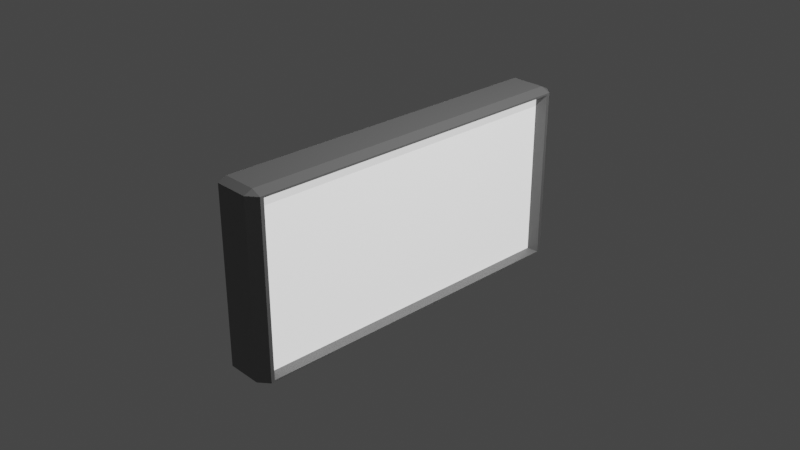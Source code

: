 # Source: Display.blend  (saved by Blender 2.82.7; exported with 4.5.12 LTS)
import bpy
from mathutils import Matrix  # noqa: F401  (used for matrix-valued properties, if any)

bpy.ops.wm.read_factory_settings(use_empty=True)
scene = bpy.context.scene
scene.name = 'Scene'

# ---- collections
col_collection = bpy.data.collections.new('Collection'); scene.collection.children.link(col_collection)

# ---- materials (node trees are filled in below, after node groups)
mat_material = bpy.data.materials.new('Material')
mat_material.alpha_threshold = 0.0
mat_material.use_transparent_shadow = False
mat_material.line_color = (0.0, 0.0, 0.0, 1.0)
mat_material_001 = bpy.data.materials.new('Material.001')
mat_material_001.use_transparent_shadow = False

# ---- material node trees
mat_material.use_nodes = True; mat_material.node_tree.nodes.clear()
_N = mat_material.node_tree.nodes; _L = mat_material.node_tree.links
n0 = _N.new('ShaderNodeOutputMaterial'); n0.name = 'Material Output'; n0.location = (300, 300)
n1 = _N.new('ShaderNodeBsdfPrincipled'); n1.name = 'Principled BSDF'; n1.location = (10, 300)
n1.distribution = 'GGX'
n1.subsurface_method = 'BURLEY'
n1.inputs[0].default_value = (0.214, 0.214, 0.214, 1.0)
n1.inputs[2].default_value = 0.4
n1.inputs[3].default_value = 1.45
n1.inputs[27].default_value = (0.0, 0.0, 0.0, 1.0)
n1.inputs[28].default_value = 1.0
_L.new(n1.outputs[0], n0.inputs[0])
n0.is_active_output = True
mat_material_001.use_nodes = True; mat_material_001.node_tree.nodes.clear()
_N = mat_material_001.node_tree.nodes; _L = mat_material_001.node_tree.links
n0 = _N.new('ShaderNodeOutputMaterial'); n0.name = 'Material Output'; n0.location = (300, 300)
n1 = _N.new('ShaderNodeBsdfPrincipled'); n1.name = 'Principled BSDF'; n1.location = (10, 300)
n1.distribution = 'GGX'
n1.subsurface_method = 'BURLEY'
n1.inputs[3].default_value = 1.45
n1.inputs[27].default_value = (0.89, 0.89, 0.89, 1.0)
n1.inputs[28].default_value = 1.0
_L.new(n1.outputs[0], n0.inputs[0])
n0.is_active_output = True

# ---- world
world_world = bpy.data.worlds.new('World'); scene.world = world_world
world_world.use_nodes = True; world_world.node_tree.nodes.clear()
_N = world_world.node_tree.nodes; _L = world_world.node_tree.links
n0 = _N.new('ShaderNodeOutputWorld'); n0.name = 'World Output'; n0.location = (300, 300)
n1 = _N.new('ShaderNodeBackground'); n1.name = 'Background'; n1.location = (10, 300)
n1.inputs[0].default_value = (0.05088, 0.05088, 0.05088, 1.0)
_L.new(n1.outputs[0], n0.inputs[0])
n0.is_active_output = True
world_world.color = (0.05088, 0.05088, 0.05088)
world_world.use_sun_shadow = False
world_world.sun_shadow_jitter_overblur = 0.0

# ---- cameras
cam_camera = bpy.data.cameras.new('Camera')
cam_camera.clip_end = 100.0
cam_camera.ortho_scale = 7.314

# ---- lights
light_light = bpy.data.lights.new('Light', 'POINT')
light_light.transmission_factor = 0.0
light_light.energy = 1000.0
light_light.shadow_soft_size = 0.1
light_light.shadow_maximum_resolution = 0.006
light_light.use_absolute_resolution = True

# ---- meshes
me_cube = bpy.data.meshes.new('Cube')
me_cube.from_pydata([(0.9547, 1.0, 0.9547), (0.9547, 0.9547, 1.0), (1.0, 0.9089, 0.9089), (0.9547, 0.9547, -1.0), (0.9547, 1.0, -0.9547), (1.0, 0.9089, -0.9089), (1.0, -0.9089, 0.9089), (0.9547, -0.9547, 1.0), (0.9547, -1.0, 0.9547), (1.0, -0.9089, -0.9089), (0.9547, -1.0, -0.9547), (0.9547, -0.9547, -1.0), (-0.9547, 1.0, 0.9547), (-1.0, 0.9547, 0.9547), (-0.9547, 0.9547, 1.0), (-1.0, 0.9547, -0.9547), (-0.9547, 1.0, -0.9547), (-0.9547, 0.9547, -1.0), (-1.0, -0.9547, 0.9547), (-0.9547, -1.0, 0.9547), (-0.9547, -0.9547, 1.0), (-0.9547, -0.9547, -1.0), (-0.9547, -1.0, -0.9547), (-1.0, -0.9547, -0.9547), (1.5, 0.9547, 0.9547), (1.5, 0.9547, -0.9547), (1.5, -0.9547, -0.9547), (1.5, -0.9547, 0.9547), (1.5, 0.9352, 0.9352), (1.5, 0.9352, -0.9352), (1.5, -0.9352, -0.9352), (1.5, -0.9352, 0.9352)], [], [(17, 3, 11, 21), (23, 18, 13, 15), (10, 8, 19, 22), (1, 14, 20, 7), (5, 2, 6, 9), (0, 1, 24), (3, 4, 25), (27, 7, 8), (26, 10, 11), (12, 13, 14), (15, 16, 17), (18, 19, 20), (21, 22, 23), (17, 21, 23, 15), (3, 17, 16, 4), (24, 25, 4, 0), (22, 19, 18, 23), (8, 10, 26, 27), (12, 16, 15, 13), (7, 20, 19, 8), (1, 7, 27, 24), (21, 11, 10, 22), (20, 14, 13, 18), (14, 1, 0, 12), (11, 3, 25, 26), (16, 12, 0, 4), (28, 29, 25, 24), (30, 31, 27, 26), (31, 28, 24, 27), (29, 30, 26, 25), (2, 5, 29, 28), (9, 6, 31, 30), (6, 2, 28, 31), (5, 9, 30, 29)])
me_cube.polygons.foreach_set('material_index', [0, 0, 0, 0, 1, 0, 0, 0, 0, 0, 0, 0, 0, 0, 0, 0, 0, 0, 0, 0, 0, 0, 0, 0, 0, 0, 0, 0, 0, 0, 0, 0, 0, 0])
_uv = me_cube.uv_layers.new(name='UVMap')
_uv.uv.foreach_set('vector', [0.1307, 0.5057, 0.3693, 0.5057, 0.3693, 0.7443, 0.1307, 0.7443, 0.3807, 0.005661, 0.6193, 0.005661, 0.6193, 0.2443, 0.3807, 0.2443, 0.3807, 0.7557, 0.6193, 0.7557, 0.6193, 0.9943, 0.3807, 0.9943, 0.6307, 0.5057, 0.8693, 0.5057, 0.8693, 0.7443, 0.6307, 0.7443, 0.3864, 0.5114, 0.6136, 0.5114, 0.6136, 0.7386, 0.3864, 0.7386, 0.6193, 0.4943, 0.625, 0.4943, 0.6193, 0.5, 0.3693, 0.5057, 0.3693, 0.5, 0.375, 0.5057, 0.6193, 0.7443, 0.625, 0.7443, 0.6193, 0.75, 0.3807, 0.7443, 0.3807, 0.75, 0.375, 0.7443, 0.6193, 0.2557, 0.6193, 0.25, 0.625, 0.2557, 0.3807, 0.2443, 0.3807, 0.25, 0.375, 0.2443, 0.6193, 0.005661, 0.6193, 0.0, 0.625, 0.005661, 0.1307, 0.7443, 0.1307, 0.75, 0.125, 0.7443, 0.1307, 0.5057, 0.1307, 0.7443, 0.125, 0.7443, 0.125, 0.5057, 0.3693, 0.5057, 0.1307, 0.5057, 0.1307, 0.5, 0.3693, 0.5, 0.6193, 0.5057, 0.3807, 0.5057, 0.3807, 0.4943, 0.6193, 0.4943, 0.3807, 0.9943, 0.6193, 0.9943, 0.6193, 1.0, 0.3807, 1.0, 0.6193, 0.7557, 0.3807, 0.7557, 0.3807, 0.7443, 0.6193, 0.7443, 0.6193, 0.2557, 0.3807, 0.2557, 0.3807, 0.2443, 0.6193, 0.2443, 0.6307, 0.7443, 0.8693, 0.7443, 0.8693, 0.75, 0.6307, 0.75, 0.6307, 0.5057, 0.6307, 0.7443, 0.6193, 0.7443, 0.6193, 0.5057, 0.1307, 0.7443, 0.3693, 0.7443, 0.3693, 0.75, 0.1307, 0.75, 0.8693, 0.7443, 0.8693, 0.5057, 0.875, 0.5057, 0.875, 0.7443, 0.8693, 0.5057, 0.6307, 0.5057, 0.6307, 0.5, 0.8693, 0.5, 0.3693, 0.7443, 0.3693, 0.5057, 0.3807, 0.5057, 0.3807, 0.7443, 0.3807, 0.2557, 0.6193, 0.2557, 0.6193, 0.4943, 0.3807, 0.4943, 0.6169, 0.5081, 0.3831, 0.5081, 0.3807, 0.5057, 0.6193, 0.5057, 0.3831, 0.7419, 0.6169, 0.7419, 0.6193, 0.7443, 0.3807, 0.7443, 0.6169, 0.7419, 0.6169, 0.5081, 0.6193, 0.5057, 0.6193, 0.7443, 0.3831, 0.5081, 0.3831, 0.7419, 0.3807, 0.7443, 0.3807, 0.5057, 0.6136, 0.5114, 0.3864, 0.5114, 0.3831, 0.5081, 0.6169, 0.5081, 0.3864, 0.7386, 0.6136, 0.7386, 0.6169, 0.7419, 0.3831, 0.7419, 0.6136, 0.7386, 0.6136, 0.5114, 0.6169, 0.5081, 0.6169, 0.7419, 0.3864, 0.5114, 0.3864, 0.7386, 0.3831, 0.7419, 0.3831, 0.5081])
me_cube.materials.append(mat_material)
me_cube.materials.append(mat_material_001)
me_cube.use_remesh_preserve_volume = False
me_cube.use_remesh_preserve_attributes = False
me_cube.use_mirror_vertex_groups = False
me_cube.update()

# ---- objects
ob_cube = bpy.data.objects.new('Cube', me_cube)
ob_light = bpy.data.objects.new('Light', light_light)
ob_camera = bpy.data.objects.new('Camera', cam_camera)

# ---- transforms, parenting, visibility, modifiers, constraints
ob_cube.location = (0.0, 0.0, 0.0)
ob_cube.scale = (0.2, 2.0, 1.0)
ob_cube.lock_rotations_4d = False
ob_cube.empty_display_type = 'ARROWS'
ob_cube.lineart.crease_threshold = 0.0
ob_light.location = (4.076, 1.005, 5.904)
ob_light.rotation_euler = (0.6503, 0.05522, 1.866)
ob_light.lock_rotations_4d = False
ob_light.empty_display_type = 'ARROWS'
ob_light.color = (0.0, 0.0, 0.0, 0.0)
ob_light.lineart.crease_threshold = 0.0
ob_camera.location = (7.359, -6.926, 4.958)
ob_camera.rotation_euler = (1.109, 0.0, 0.8149)
ob_camera.lock_rotations_4d = False
ob_camera.empty_display_type = 'ARROWS'
ob_camera.color = (0.0, 0.0, 0.0, 0.0)
ob_camera.display_type = 'WIRE'
ob_camera.lineart.crease_threshold = 0.0

# ---- collection membership
col_collection.objects.link(ob_cube)
col_collection.objects.link(ob_light)
col_collection.objects.link(ob_camera)

# ---- scene / render settings (as saved in the file)
scene.camera = ob_camera
scene.frame_start = 1; scene.frame_end = 250; scene.frame_set(1)
scene.render.engine = 'BLENDER_EEVEE_NEXT'
scene.cycles.use_denoising = False
scene.cycles.samples = 128
scene.cycles.sampling_pattern = 'TABULATED_SOBOL'
scene.cycles.use_adaptive_sampling = False
scene.cycles.use_light_tree = False
scene.view_settings.view_transform = 'Filmic'
bpy.context.view_layer.update()
